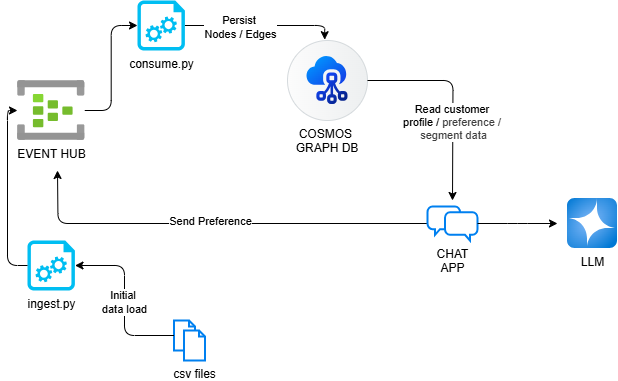

The diagram above was exported from draw.io. Its source (the exported page's mxGraphModel, read from the mxfile embedded in the PNG):
<mxGraphModel dx="1050" dy="551" grid="1" gridSize="10" guides="1" tooltips="1" connect="1" arrows="1" fold="1" page="1" pageScale="1" pageWidth="850" pageHeight="1100" math="0" shadow="0">
  <root>
    <mxCell id="0" />
    <mxCell id="1" parent="0" />
    <mxCell id="2" value="EVENT HUB" style="image;aspect=fixed;html=1;points=[];align=center;fontSize=12;image=img/lib/azure2/analytics/Event_Hubs.svg;" vertex="1" parent="1">
      <mxGeometry x="70.25" y="180" width="67" height="60" as="geometry" />
    </mxCell>
    <mxCell id="3" value="consume.py" style="verticalLabelPosition=bottom;html=1;verticalAlign=top;align=center;strokeColor=none;fillColor=#00BEF2;shape=mxgraph.azure.startup_task;pointerEvents=1;" vertex="1" parent="1">
      <mxGeometry x="190" y="100" width="47.5" height="50" as="geometry" />
    </mxCell>
    <mxCell id="4" value="COSMOS &#10;GRAPH DB" style="shape=mxgraph.sap.icon;labelPosition=center;verticalLabelPosition=bottom;align=center;verticalAlign=top;strokeWidth=1;strokeColor=#D5DADD;fillColor=#EDEFF0;gradientColor=#FCFCFC;gradientDirection=west;aspect=fixed;SAPIcon=SAP_Integration_Suite_-_SAP_Graph" vertex="1" parent="1">
      <mxGeometry x="340" y="140" width="80" height="80" as="geometry" />
    </mxCell>
    <mxCell id="5" value="LLM" style="image;aspect=fixed;html=1;points=[];align=center;fontSize=12;image=img/lib/azure2/ai_machine_learning/Azure_OpenAI.svg;" vertex="1" parent="1">
      <mxGeometry x="620" y="298" width="50" height="50" as="geometry" />
    </mxCell>
    <mxCell id="7" value="ingest.py" style="verticalLabelPosition=bottom;html=1;verticalAlign=top;align=center;strokeColor=none;fillColor=#00BEF2;shape=mxgraph.azure.startup_task;pointerEvents=1;" vertex="1" parent="1">
      <mxGeometry x="80" y="340" width="47.5" height="50" as="geometry" />
    </mxCell>
    <mxCell id="9" value="" style="group" vertex="1" connectable="0" parent="1">
      <mxGeometry x="226.5" y="420" width="31" height="40" as="geometry" />
    </mxCell>
    <mxCell id="6" value="" style="html=1;verticalLabelPosition=bottom;align=center;labelBackgroundColor=#ffffff;verticalAlign=top;strokeWidth=2;strokeColor=#0080F0;shadow=0;dashed=0;shape=mxgraph.ios7.icons.document;" vertex="1" parent="9">
      <mxGeometry width="21" height="30" as="geometry" />
    </mxCell>
    <mxCell id="8" value="csv files" style="html=1;verticalLabelPosition=bottom;align=center;labelBackgroundColor=#ffffff;verticalAlign=top;strokeWidth=2;strokeColor=#0080F0;shadow=0;dashed=0;shape=mxgraph.ios7.icons.document;" vertex="1" parent="9">
      <mxGeometry x="10" y="10" width="21" height="30" as="geometry" />
    </mxCell>
    <mxCell id="11" style="edgeStyle=orthogonalEdgeStyle;html=1;entryX=1;entryY=0.5;entryDx=0;entryDy=0;entryPerimeter=0;" edge="1" parent="1" source="6" target="7">
      <mxGeometry relative="1" as="geometry" />
    </mxCell>
    <mxCell id="21" value="Initial&amp;nbsp;&lt;div&gt;data load&lt;/div&gt;" style="edgeLabel;html=1;align=center;verticalAlign=middle;resizable=0;points=[];" vertex="1" connectable="0" parent="11">
      <mxGeometry x="-0.0142" y="1" relative="1" as="geometry">
        <mxPoint as="offset" />
      </mxGeometry>
    </mxCell>
    <mxCell id="12" style="edgeStyle=orthogonalEdgeStyle;html=1;entryX=-0.004;entryY=0.5;entryDx=0;entryDy=0;entryPerimeter=0;" edge="1" parent="1" source="7" target="2">
      <mxGeometry relative="1" as="geometry">
        <Array as="points">
          <mxPoint x="60" y="365" />
          <mxPoint x="60" y="210" />
        </Array>
      </mxGeometry>
    </mxCell>
    <mxCell id="13" style="edgeStyle=orthogonalEdgeStyle;html=1;entryX=0;entryY=0.5;entryDx=0;entryDy=0;entryPerimeter=0;" edge="1" parent="1" source="2" target="3">
      <mxGeometry relative="1" as="geometry" />
    </mxCell>
    <mxCell id="14" style="edgeStyle=orthogonalEdgeStyle;html=1;entryX=0.465;entryY=-0.01;entryDx=0;entryDy=0;entryPerimeter=0;" edge="1" parent="1" source="3" target="4">
      <mxGeometry relative="1" as="geometry" />
    </mxCell>
    <mxCell id="22" value="Persist&amp;nbsp;&lt;div&gt;Nodes / Edges&lt;/div&gt;" style="edgeLabel;html=1;align=center;verticalAlign=middle;resizable=0;points=[];" vertex="1" connectable="0" parent="14">
      <mxGeometry x="-0.2818" y="-1" relative="1" as="geometry">
        <mxPoint as="offset" />
      </mxGeometry>
    </mxCell>
    <mxCell id="18" style="edgeStyle=orthogonalEdgeStyle;html=1;" edge="1" parent="1" source="15">
      <mxGeometry relative="1" as="geometry">
        <mxPoint x="110" y="270" as="targetPoint" />
      </mxGeometry>
    </mxCell>
    <mxCell id="19" value="Send Preference" style="edgeLabel;html=1;align=center;verticalAlign=middle;resizable=0;points=[];" vertex="1" connectable="0" parent="18">
      <mxGeometry x="0.031" y="-3" relative="1" as="geometry">
        <mxPoint as="offset" />
      </mxGeometry>
    </mxCell>
    <mxCell id="15" value="CHAT&lt;br&gt;APP" style="html=1;verticalLabelPosition=bottom;align=center;labelBackgroundColor=#ffffff;verticalAlign=top;strokeWidth=2;strokeColor=#0080F0;shadow=0;dashed=0;shape=mxgraph.ios7.icons.chat;" vertex="1" parent="1">
      <mxGeometry x="480" y="306" width="50" height="34" as="geometry" />
    </mxCell>
    <mxCell id="16" style="edgeStyle=orthogonalEdgeStyle;html=1;" edge="1" parent="1" source="4">
      <mxGeometry relative="1" as="geometry">
        <mxPoint x="505" y="300" as="targetPoint" />
      </mxGeometry>
    </mxCell>
    <mxCell id="20" value="Read customer&amp;nbsp;&lt;div&gt;profile /&amp;nbsp;&lt;span style=&quot;color: rgb(63, 63, 63); background-color: light-dark(#ffffff, var(--ge-dark-color, #121212));&quot;&gt;preference /&amp;nbsp;&lt;/span&gt;&lt;/div&gt;&lt;div&gt;&lt;span style=&quot;color: rgb(63, 63, 63); background-color: light-dark(#ffffff, var(--ge-dark-color, #121212));&quot;&gt;segment data&lt;/span&gt;&lt;/div&gt;" style="edgeLabel;html=1;align=center;verticalAlign=middle;resizable=0;points=[];" vertex="1" connectable="0" parent="16">
      <mxGeometry x="0.2387" relative="1" as="geometry">
        <mxPoint as="offset" />
      </mxGeometry>
    </mxCell>
    <mxCell id="17" style="edgeStyle=orthogonalEdgeStyle;html=1;" edge="1" parent="1" source="15">
      <mxGeometry relative="1" as="geometry">
        <mxPoint x="610" y="323" as="targetPoint" />
      </mxGeometry>
    </mxCell>
  </root>
</mxGraphModel>